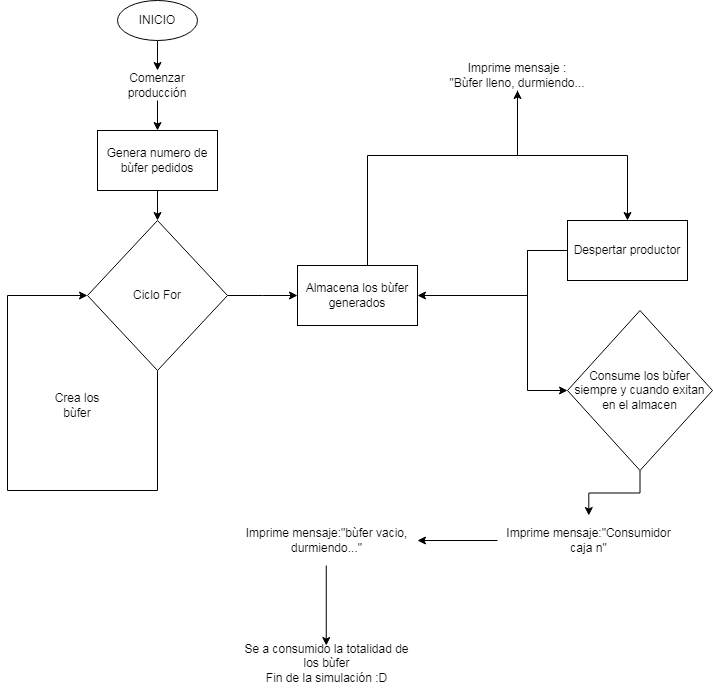

The diagram above was exported from draw.io. Its source (the exported page's mxGraphModel, read from the mxfile embedded in the PNG):
<mxGraphModel dx="794" dy="484" grid="1" gridSize="10" guides="1" tooltips="1" connect="1" arrows="1" fold="1" page="1" pageScale="1" pageWidth="827" pageHeight="1169" math="0" shadow="0">
  <root>
    <mxCell id="0" />
    <mxCell id="1" parent="0" />
    <mxCell id="Gf_aOFb8Z7ydA8W7-cSw-11" value="" style="edgeStyle=orthogonalEdgeStyle;rounded=0;orthogonalLoop=1;jettySize=auto;html=1;" edge="1" parent="1" source="Gf_aOFb8Z7ydA8W7-cSw-2" target="Gf_aOFb8Z7ydA8W7-cSw-4">
      <mxGeometry relative="1" as="geometry" />
    </mxCell>
    <mxCell id="Gf_aOFb8Z7ydA8W7-cSw-2" value="INICIO" style="ellipse;whiteSpace=wrap;html=1;" vertex="1" parent="1">
      <mxGeometry x="180" y="70" width="80" height="40" as="geometry" />
    </mxCell>
    <mxCell id="Gf_aOFb8Z7ydA8W7-cSw-6" value="" style="edgeStyle=orthogonalEdgeStyle;rounded=0;orthogonalLoop=1;jettySize=auto;html=1;" edge="1" parent="1" source="Gf_aOFb8Z7ydA8W7-cSw-3" target="Gf_aOFb8Z7ydA8W7-cSw-5">
      <mxGeometry relative="1" as="geometry" />
    </mxCell>
    <mxCell id="Gf_aOFb8Z7ydA8W7-cSw-3" value="Genera numero de bùfer pedidos" style="rounded=0;whiteSpace=wrap;html=1;" vertex="1" parent="1">
      <mxGeometry x="160" y="200" width="120" height="60" as="geometry" />
    </mxCell>
    <mxCell id="Gf_aOFb8Z7ydA8W7-cSw-12" value="" style="edgeStyle=orthogonalEdgeStyle;rounded=0;orthogonalLoop=1;jettySize=auto;html=1;" edge="1" parent="1" source="Gf_aOFb8Z7ydA8W7-cSw-4" target="Gf_aOFb8Z7ydA8W7-cSw-3">
      <mxGeometry relative="1" as="geometry" />
    </mxCell>
    <mxCell id="Gf_aOFb8Z7ydA8W7-cSw-4" value="Comenzar producción" style="text;html=1;align=center;verticalAlign=middle;whiteSpace=wrap;rounded=0;" vertex="1" parent="1">
      <mxGeometry x="190" y="140" width="60" height="30" as="geometry" />
    </mxCell>
    <mxCell id="Gf_aOFb8Z7ydA8W7-cSw-7" style="edgeStyle=orthogonalEdgeStyle;rounded=0;orthogonalLoop=1;jettySize=auto;html=1;entryX=0;entryY=0.5;entryDx=0;entryDy=0;" edge="1" parent="1" source="Gf_aOFb8Z7ydA8W7-cSw-5" target="Gf_aOFb8Z7ydA8W7-cSw-5">
      <mxGeometry relative="1" as="geometry">
        <mxPoint x="60" y="365" as="targetPoint" />
        <Array as="points">
          <mxPoint x="220" y="560" />
          <mxPoint x="70" y="560" />
          <mxPoint x="70" y="365" />
        </Array>
      </mxGeometry>
    </mxCell>
    <mxCell id="Gf_aOFb8Z7ydA8W7-cSw-8" style="edgeStyle=orthogonalEdgeStyle;rounded=0;orthogonalLoop=1;jettySize=auto;html=1;" edge="1" parent="1" source="Gf_aOFb8Z7ydA8W7-cSw-5">
      <mxGeometry relative="1" as="geometry">
        <mxPoint x="360" y="365" as="targetPoint" />
      </mxGeometry>
    </mxCell>
    <mxCell id="Gf_aOFb8Z7ydA8W7-cSw-5" value="Ciclo For" style="rhombus;whiteSpace=wrap;html=1;" vertex="1" parent="1">
      <mxGeometry x="150" y="290" width="140" height="150" as="geometry" />
    </mxCell>
    <mxCell id="Gf_aOFb8Z7ydA8W7-cSw-10" value="Crea los bùfer" style="text;html=1;align=center;verticalAlign=middle;whiteSpace=wrap;rounded=0;" vertex="1" parent="1">
      <mxGeometry x="110" y="460" width="60" height="30" as="geometry" />
    </mxCell>
    <mxCell id="Gf_aOFb8Z7ydA8W7-cSw-16" value="" style="edgeStyle=orthogonalEdgeStyle;rounded=0;orthogonalLoop=1;jettySize=auto;html=1;" edge="1" parent="1" source="Gf_aOFb8Z7ydA8W7-cSw-14" target="Gf_aOFb8Z7ydA8W7-cSw-15">
      <mxGeometry relative="1" as="geometry">
        <Array as="points">
          <mxPoint x="430" y="225" />
        </Array>
      </mxGeometry>
    </mxCell>
    <mxCell id="Gf_aOFb8Z7ydA8W7-cSw-14" value="Almacena los bùfer generados" style="rounded=0;whiteSpace=wrap;html=1;" vertex="1" parent="1">
      <mxGeometry x="360" y="335" width="120" height="60" as="geometry" />
    </mxCell>
    <mxCell id="Gf_aOFb8Z7ydA8W7-cSw-18" value="" style="edgeStyle=orthogonalEdgeStyle;rounded=0;orthogonalLoop=1;jettySize=auto;html=1;" edge="1" parent="1" source="Gf_aOFb8Z7ydA8W7-cSw-15" target="Gf_aOFb8Z7ydA8W7-cSw-17">
      <mxGeometry relative="1" as="geometry" />
    </mxCell>
    <mxCell id="Gf_aOFb8Z7ydA8W7-cSw-15" value="Imprime mensaje :&lt;div&gt;&quot;Bùfer lleno, durmiendo...&lt;/div&gt;" style="text;html=1;align=center;verticalAlign=middle;whiteSpace=wrap;rounded=0;" vertex="1" parent="1">
      <mxGeometry x="505" y="130" width="150" height="30" as="geometry" />
    </mxCell>
    <mxCell id="Gf_aOFb8Z7ydA8W7-cSw-20" value="" style="edgeStyle=orthogonalEdgeStyle;rounded=0;orthogonalLoop=1;jettySize=auto;html=1;" edge="1" parent="1" source="Gf_aOFb8Z7ydA8W7-cSw-17">
      <mxGeometry relative="1" as="geometry">
        <mxPoint x="630" y="460" as="targetPoint" />
        <Array as="points">
          <mxPoint x="590" y="320" />
          <mxPoint x="590" y="460" />
        </Array>
      </mxGeometry>
    </mxCell>
    <mxCell id="Gf_aOFb8Z7ydA8W7-cSw-21" style="edgeStyle=orthogonalEdgeStyle;rounded=0;orthogonalLoop=1;jettySize=auto;html=1;entryX=1;entryY=0.5;entryDx=0;entryDy=0;" edge="1" parent="1" source="Gf_aOFb8Z7ydA8W7-cSw-17" target="Gf_aOFb8Z7ydA8W7-cSw-14">
      <mxGeometry relative="1" as="geometry">
        <Array as="points">
          <mxPoint x="590" y="320" />
          <mxPoint x="590" y="365" />
        </Array>
      </mxGeometry>
    </mxCell>
    <mxCell id="Gf_aOFb8Z7ydA8W7-cSw-17" value="Despertar productor" style="rounded=0;whiteSpace=wrap;html=1;" vertex="1" parent="1">
      <mxGeometry x="630" y="290" width="120" height="60" as="geometry" />
    </mxCell>
    <mxCell id="Gf_aOFb8Z7ydA8W7-cSw-28" value="" style="edgeStyle=orthogonalEdgeStyle;rounded=0;orthogonalLoop=1;jettySize=auto;html=1;" edge="1" parent="1" source="Gf_aOFb8Z7ydA8W7-cSw-22" target="Gf_aOFb8Z7ydA8W7-cSw-27">
      <mxGeometry relative="1" as="geometry" />
    </mxCell>
    <mxCell id="Gf_aOFb8Z7ydA8W7-cSw-22" value="Imprime mensaje:&quot;Consumidor caja n&quot;" style="text;html=1;align=center;verticalAlign=middle;whiteSpace=wrap;rounded=0;" vertex="1" parent="1">
      <mxGeometry x="560" y="585" width="182.5" height="50" as="geometry" />
    </mxCell>
    <mxCell id="Gf_aOFb8Z7ydA8W7-cSw-26" value="" style="edgeStyle=orthogonalEdgeStyle;rounded=0;orthogonalLoop=1;jettySize=auto;html=1;" edge="1" parent="1" source="Gf_aOFb8Z7ydA8W7-cSw-24" target="Gf_aOFb8Z7ydA8W7-cSw-22">
      <mxGeometry relative="1" as="geometry" />
    </mxCell>
    <mxCell id="Gf_aOFb8Z7ydA8W7-cSw-24" value="Consume los bùfer siempre y cuando exitan en el almacen" style="rhombus;whiteSpace=wrap;html=1;" vertex="1" parent="1">
      <mxGeometry x="630" y="380" width="145" height="160" as="geometry" />
    </mxCell>
    <mxCell id="Gf_aOFb8Z7ydA8W7-cSw-30" value="" style="edgeStyle=orthogonalEdgeStyle;rounded=0;orthogonalLoop=1;jettySize=auto;html=1;" edge="1" parent="1" source="Gf_aOFb8Z7ydA8W7-cSw-27" target="Gf_aOFb8Z7ydA8W7-cSw-29">
      <mxGeometry relative="1" as="geometry" />
    </mxCell>
    <mxCell id="Gf_aOFb8Z7ydA8W7-cSw-27" value="Imprime mensaje:&quot;bùfer vacio, durmiendo...&quot;" style="text;html=1;align=center;verticalAlign=middle;whiteSpace=wrap;rounded=0;" vertex="1" parent="1">
      <mxGeometry x="297.5" y="585" width="182.5" height="50" as="geometry" />
    </mxCell>
    <mxCell id="Gf_aOFb8Z7ydA8W7-cSw-29" value="&lt;div&gt;Se a consumido la totalidad de los bùfer&lt;/div&gt;&lt;div&gt;Fin de la simulación :D&lt;/div&gt;&lt;div&gt;&lt;br&gt;&lt;/div&gt;" style="text;html=1;align=center;verticalAlign=middle;whiteSpace=wrap;rounded=0;" vertex="1" parent="1">
      <mxGeometry x="297.5" y="715" width="182.5" height="50" as="geometry" />
    </mxCell>
  </root>
</mxGraphModel>